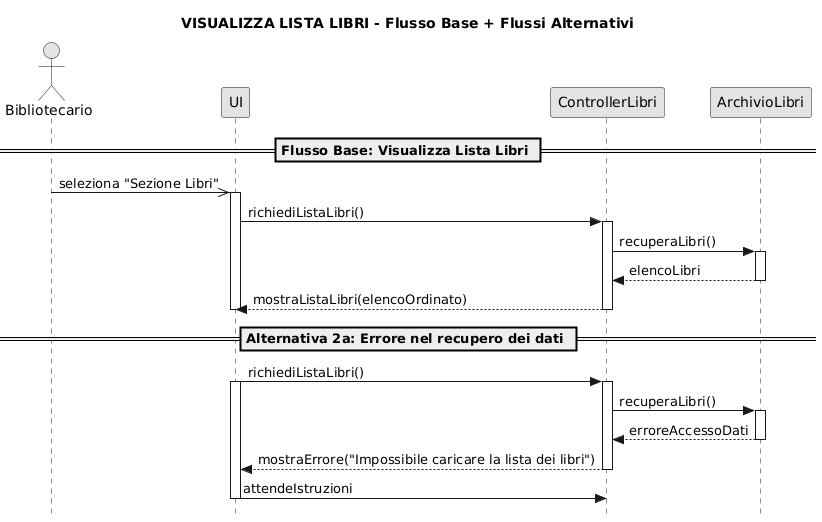

The diagram above was rendered by PlantUML. Its source (embedded in the PNG):
@startuml
skinparam monochrome true
skinparam shadowing false
skinparam style strictuml

actor Bibliotecario as B
participant "UI" as UI
participant "ControllerLibri" as CL
participant "ArchivioLibri" as AL

title VISUALIZZA LISTA LIBRI - Flusso Base + Flussi Alternativi

== Flusso Base: Visualizza Lista Libri ==

B ->> UI: seleziona "Sezione Libri"
activate UI

UI -> CL: richiediListaLibri()
activate CL

CL -> AL: recuperaLibri()
activate AL
AL --> CL: elencoLibri
deactivate AL

CL --> UI: mostraListaLibri(elencoOrdinato)
deactivate CL

deactivate UI

== Alternativa 2a: Errore nel recupero dei dati ==

UI -> CL: richiediListaLibri()
activate UI
activate CL

CL -> AL: recuperaLibri()
activate AL
AL --> CL: erroreAccessoDati
deactivate AL

CL --> UI: mostraErrore("Impossibile caricare la lista dei libri")
deactivate CL

UI -> CL: attendeIstruzioni
deactivate UI
@enduml